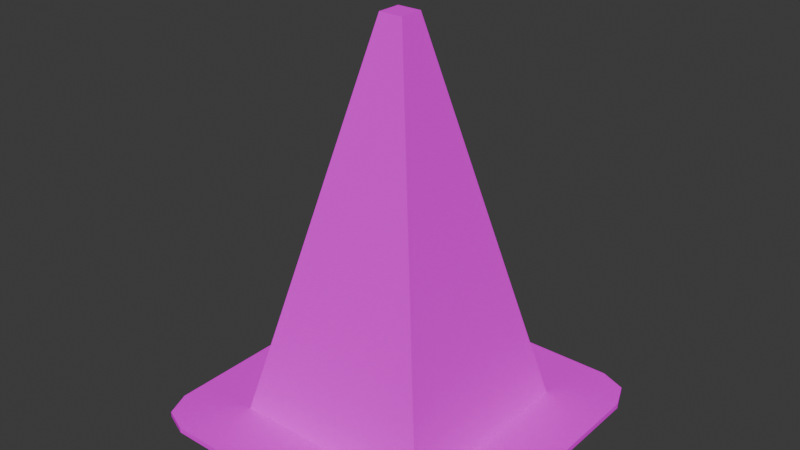 # Source: Cone.blend  (saved by Blender 4.1.24; exported with 4.5.12 LTS)
import bpy
from mathutils import Matrix  # noqa: F401  (used for matrix-valued properties, if any)

bpy.ops.wm.read_factory_settings(use_empty=True)
scene = bpy.context.scene
scene.name = 'Scene'

# ---- collections
col_collection = bpy.data.collections.new('Collection'); scene.collection.children.link(col_collection)

# ---- images (referenced by path relative to the original .blend; pixels are not part of the script)
import os
ASSET_DIR = os.environ.get("B2B_ASSET_DIR", "")  # directory of the original .blend (textures are referenced by path, not embedded)
HERE = os.path.dirname(os.path.abspath(__file__))  # packed textures are extracted next to this script under _unpacked/

def load_image(name, relpath, width, height, colorspace="sRGB"):
    """Load a texture the original file referenced (path relative to the .blend, or extracted next to this script)."""
    p = next((c for c in (os.path.join(HERE, relpath), os.path.join(ASSET_DIR, relpath)) if relpath and os.path.exists(c)), "")
    if p:
        img = bpy.data.images.load(p, check_existing=True)
        img.name = name
    else:  # same state as the original file: an image datablock whose file is absent (Cycles renders it pink)
        img = bpy.data.images.new(name, width, height)
        img.source = "FILE"
        img.filepath = "//" + (relpath or name)
    img.colorspace_settings.name = colorspace
    return img
img_cone_island_joy_16_1x_png = load_image('Cone_island-joy-16-1x.png', 'Cone_island-joy-16-1x.png', 1024, 1024, 'sRGB')

# ---- materials (node trees are filled in below, after node groups)
mat_conematerial = bpy.data.materials.new('ConeMaterial')
mat_conematerial.alpha_threshold = 0.0
mat_conematerial.use_transparent_shadow = False
mat_conematerial.roughness = 0.5
mat_conematerial.line_color = (0.0, 0.0, 0.0, 1.0)

# ---- material node trees
mat_conematerial.use_nodes = True; mat_conematerial.node_tree.nodes.clear()
_N = mat_conematerial.node_tree.nodes; _L = mat_conematerial.node_tree.links
n0 = _N.new('ShaderNodeOutputMaterial'); n0.name = 'Material Output'; n0.location = (300, 300)
n1 = _N.new('ShaderNodeBsdfPrincipled'); n1.name = 'Principled BSDF'; n1.location = (-22, 314)
n1.inputs[2].default_value = 0.4318
n1.inputs[3].default_value = 1.0
n2 = _N.new('ShaderNodeTexImage'); n2.name = 'Imagen'; n2.location = (-399, 300)
n2.image = img_cone_island_joy_16_1x_png
_L.new(n1.outputs[0], n0.inputs[0])
_L.new(n2.outputs[0], n1.inputs[0])
n0.is_active_output = True

# ---- world
world_world = bpy.data.worlds.new('World'); scene.world = world_world
world_world.use_nodes = True; world_world.node_tree.nodes.clear()
_N = world_world.node_tree.nodes; _L = world_world.node_tree.links
n0 = _N.new('ShaderNodeOutputWorld'); n0.name = 'World Output'; n0.location = (300, 300)
n1 = _N.new('ShaderNodeBackground'); n1.name = 'Background'; n1.location = (10, 300)
n1.inputs[0].default_value = (0.05088, 0.05088, 0.05088, 1.0)
_L.new(n1.outputs[0], n0.inputs[0])
n0.is_active_output = True
world_world.color = (0.05088, 0.05088, 0.05088)
world_world.use_sun_shadow = False
world_world.sun_shadow_jitter_overblur = 0.0

# ---- meshes
me_cube = bpy.data.meshes.new('Cube')
me_cube.from_pydata([(0.1132, 0.1132, 2.621), (0.9559, 0.9559, -1.0), (0.1132, -0.1132, 2.621), (0.9559, -0.9559, -1.0), (-0.1132, 0.1132, 2.621), (-0.9559, 0.9559, -1.0), (-0.1132, -0.1132, 2.621), (-0.9559, -0.9559, -1.0), (-0.9559, 0.9559, -1.049), (-0.9559, -0.9559, -1.049), (0.9559, 0.9559, -1.049), (0.9559, -0.9559, -1.049), (-1.215, 1.554, -1.0), (-1.554, 1.215, -1.0), (-1.315, 1.315, -1.0), (-1.455, 1.455, -1.0), (-1.554, -1.215, -1.0), (-1.215, -1.554, -1.0), (-1.315, -1.315, -1.0), (-1.455, -1.455, -1.0), (1.554, 1.215, -1.0), (1.215, 1.554, -1.0), (1.315, 1.315, -1.0), (1.455, 1.455, -1.0), (1.215, -1.554, -1.0), (1.554, -1.215, -1.0), (1.315, -1.315, -1.0), (1.455, -1.455, -1.0), (-1.554, 1.215, -1.049), (-1.215, 1.554, -1.049), (-1.315, 1.315, -1.049), (-1.455, 1.455, -1.049), (-1.215, -1.554, -1.049), (-1.554, -1.215, -1.049), (-1.315, -1.315, -1.049), (-1.455, -1.455, -1.049), (1.215, 1.554, -1.049), (1.554, 1.215, -1.049), (1.315, 1.315, -1.049), (1.455, 1.455, -1.049), (1.554, -1.215, -1.049), (1.215, -1.554, -1.049), (1.315, -1.315, -1.049), (1.455, -1.455, -1.049), (0.2818, 0.2818, 1.897), (0.4503, 0.4503, 1.173), (0.6188, 0.6188, 0.4483), (0.7874, 0.7874, -0.2758), (-0.7874, -0.7874, -0.2758), (-0.6188, -0.6188, 0.4483), (-0.4503, -0.4503, 1.173), (-0.2818, -0.2818, 1.897), (0.2818, -0.2818, 1.897), (0.4503, -0.4503, 1.173), (0.6188, -0.6188, 0.4483), (0.7874, -0.7874, -0.2758), (-0.2818, 0.2818, 1.897), (-0.4503, 0.4503, 1.173), (-0.6188, 0.6188, 0.4483), (-0.7874, 0.7874, -0.2758)], [], [(0, 4, 6, 2), (52, 2, 6, 51), (51, 6, 4, 56), (8, 9, 34, 33, 28, 30), (44, 0, 2, 52), (56, 4, 0, 44), (8, 10, 11, 9), (12, 21, 36, 29), (9, 11, 42, 41, 32, 34), (16, 13, 28, 33), (20, 25, 40, 37), (3, 7, 18, 17, 24, 26), (1, 3, 26, 25, 20, 22), (11, 10, 38, 37, 40, 42), (10, 8, 30, 29, 36, 38), (7, 5, 14, 13, 16, 18), (24, 17, 32, 41), (12, 15, 14), (15, 13, 14), (16, 19, 18), (19, 17, 18), (20, 23, 22), (23, 21, 22), (24, 27, 26), (27, 25, 26), (28, 31, 30), (31, 29, 30), (32, 35, 34), (35, 33, 34), (36, 39, 38), (39, 37, 38), (40, 43, 42), (43, 41, 42), (20, 37, 39, 23), (23, 39, 36, 21), (28, 13, 15, 31), (31, 15, 12, 29), (16, 33, 35, 19), (19, 35, 32, 17), (40, 25, 27, 43), (43, 27, 24, 41), (5, 1, 22, 21, 12, 14), (5, 59, 47, 1), (59, 58, 46, 47), (58, 57, 45, 46), (57, 56, 44, 45), (1, 47, 55, 3), (47, 46, 54, 55), (46, 45, 53, 54), (45, 44, 52, 53), (7, 48, 59, 5), (48, 49, 58, 59), (49, 50, 57, 58), (50, 51, 56, 57), (3, 55, 48, 7), (55, 54, 49, 48), (54, 53, 50, 49), (53, 52, 51, 50)])
_uv = me_cube.uv_layers.new(name='UVMap')
_uv.uv.foreach_set('vector', [0.5885, 0.6295, 0.5885, 0.6336, 0.5864, 0.6336, 0.5864, 0.6295, 0.5864, 0.5497, 0.591, 0.5593, 0.5914, 0.5608, 0.5864, 0.5697, 0.5864, 0.5697, 0.5914, 0.5608, 0.5922, 0.5601, 0.5968, 0.5697, 0.5869, 0.4435, 0.5864, 0.4054, 0.591, 0.3998, 0.5928, 0.4028, 0.5927, 0.4411, 0.5916, 0.444, 0.5968, 0.5497, 0.5918, 0.5586, 0.591, 0.5593, 0.5864, 0.5497, 0.5968, 0.5697, 0.5922, 0.5601, 0.5918, 0.5586, 0.5968, 0.5497, 0.597, 0.4211, 0.5914, 0.4192, 0.5926, 0.4501, 0.5968, 0.4637, 0.5929, 0.4471, 0.5928, 0.4853, 0.5924, 0.4852, 0.5926, 0.447, 0.5968, 0.4637, 0.5926, 0.4501, 0.592, 0.4545, 0.592, 0.4576, 0.5964, 0.4763, 0.597, 0.4742, 0.5932, 0.4029, 0.593, 0.4411, 0.5927, 0.4411, 0.5928, 0.4028, 0.5897, 0.4217, 0.5915, 0.454, 0.5916, 0.4536, 0.5898, 0.4214, 0.5906, 0.4645, 0.5952, 0.487, 0.5965, 0.4819, 0.5964, 0.477, 0.592, 0.4581, 0.5916, 0.4574, 0.5885, 0.4294, 0.5906, 0.4645, 0.5916, 0.4574, 0.5915, 0.454, 0.5897, 0.4217, 0.5891, 0.4207, 0.5926, 0.4501, 0.5914, 0.4192, 0.59, 0.4173, 0.5898, 0.4214, 0.5916, 0.4536, 0.592, 0.4545, 0.5864, 0.4818, 0.5869, 0.4435, 0.5916, 0.444, 0.5926, 0.447, 0.5924, 0.4852, 0.5904, 0.4879, 0.5992, 0.4063, 0.5987, 0.4446, 0.594, 0.4442, 0.593, 0.4411, 0.5932, 0.4029, 0.5952, 0.4002, 0.592, 0.4581, 0.5964, 0.477, 0.5964, 0.4763, 0.592, 0.4576, 0.5929, 0.4471, 0.5929, 0.4441, 0.594, 0.4442, 0.5929, 0.4441, 0.593, 0.4411, 0.594, 0.4442, 0.5932, 0.4029, 0.5934, 0.3983, 0.5952, 0.4002, 0.597, 0.4793, 0.5964, 0.477, 0.5965, 0.4819, 0.5897, 0.4217, 0.5894, 0.4177, 0.5891, 0.4207, 0.5927, 0.4899, 0.5928, 0.4853, 0.5946, 0.4883, 0.592, 0.4581, 0.5917, 0.4561, 0.5916, 0.4574, 0.5917, 0.4561, 0.5915, 0.454, 0.5916, 0.4574, 0.5927, 0.4411, 0.5927, 0.444, 0.5916, 0.444, 0.5927, 0.444, 0.5926, 0.447, 0.5916, 0.444, 0.5964, 0.4763, 0.597, 0.4784, 0.597, 0.4742, 0.5929, 0.3982, 0.5928, 0.4028, 0.591, 0.3998, 0.5924, 0.4852, 0.5922, 0.4898, 0.5904, 0.4879, 0.5895, 0.4173, 0.5898, 0.4214, 0.59, 0.4173, 0.5916, 0.4536, 0.5918, 0.4557, 0.592, 0.4545, 0.5918, 0.4557, 0.592, 0.4576, 0.592, 0.4545, 0.5897, 0.4217, 0.5898, 0.4214, 0.5895, 0.4173, 0.5894, 0.4177, 0.5927, 0.4899, 0.5922, 0.4898, 0.5924, 0.4852, 0.5928, 0.4853, 0.5927, 0.4411, 0.593, 0.4411, 0.5929, 0.4441, 0.5927, 0.444, 0.5927, 0.444, 0.5929, 0.4441, 0.5929, 0.4471, 0.5926, 0.447, 0.5932, 0.4029, 0.5928, 0.4028, 0.5929, 0.3982, 0.5934, 0.3983, 0.597, 0.4793, 0.597, 0.4784, 0.5964, 0.4763, 0.5964, 0.477, 0.5916, 0.4536, 0.5915, 0.454, 0.5917, 0.4561, 0.5918, 0.4557, 0.5918, 0.4557, 0.5917, 0.4561, 0.592, 0.4581, 0.592, 0.4576, 0.5987, 0.4446, 0.5992, 0.4827, 0.5946, 0.4883, 0.5928, 0.4853, 0.5929, 0.4471, 0.594, 0.4442, 0.5904, 0.5992, 0.5921, 0.5829, 0.5925, 0.5618, 0.5904, 0.5491, 0.0118, 0.8234, 0.02537, 0.6443, 0.03915, 0.6219, 0.0504, 0.8466, 0.5887, 0.5443, 0.5919, 0.5324, 0.5942, 0.5307, 0.5969, 0.5453, 0.04751, 0.6672, 0.03779, 0.4839, 0.03621, 0.4137, 0.04751, 0.2561, 0.5904, 0.5491, 0.5925, 0.5618, 0.5953, 0.5631, 0.597, 0.5468, 0.0504, 0.8466, 0.03915, 0.6219, 0.03684, 0.4032, 0.0504, 0.2241, 0.5969, 0.5453, 0.5942, 0.5307, 0.5937, 0.521, 0.5969, 0.5091, 0.04751, 0.2561, 0.03621, 0.4137, 0.03171, 0.4339, 0.02199, 0.2505, 0.597, 0.597, 0.595, 0.5842, 0.5921, 0.5829, 0.5904, 0.5992, 0.0118, 0.2009, 0.02305, 0.4256, 0.02537, 0.6443, 0.0118, 0.8234, 0.5887, 0.5081, 0.5914, 0.5227, 0.5919, 0.5324, 0.5887, 0.5443, 0.02199, 0.6616, 0.0333, 0.504, 0.03779, 0.4839, 0.04751, 0.6672, 0.597, 0.5468, 0.5953, 0.5631, 0.595, 0.5842, 0.597, 0.597, 0.0504, 0.2241, 0.03684, 0.4032, 0.02305, 0.4256, 0.0118, 0.2009, 0.5969, 0.5091, 0.5937, 0.521, 0.5914, 0.5227, 0.5887, 0.5081, 0.02199, 0.2505, 0.03171, 0.4339, 0.0333, 0.504, 0.02199, 0.6616])
me_cube.materials.append(mat_conematerial)
me_cube.use_mirror_vertex_groups = False
me_cube.update()

# ---- objects
ob_cube = bpy.data.objects.new('Cube', me_cube)

# ---- transforms, parenting, visibility, modifiers, constraints
ob_cube.location = (0.0, 0.0, 0.2937)
ob_cube.scale = (0.2736, 0.2736, 0.2736)
ob_cube.lock_rotations_4d = False
ob_cube.empty_display_type = 'ARROWS'
ob_cube.lineart.crease_threshold = 0.0

# ---- collection membership
col_collection.objects.link(ob_cube)

# ---- scene / render settings (as saved in the file)
scene.frame_start = 1; scene.frame_end = 250; scene.frame_set(28)
scene.render.engine = 'BLENDER_EEVEE_NEXT'
scene.cycles.sampling_pattern = 'TABULATED_SOBOL'
scene.eevee.ray_tracing_options.trace_max_roughness = 0.0
bpy.context.view_layer.update()

# ---- added for rendering (the .blend has no active camera and no usable light): camera, sun
cam_auto = bpy.data.cameras.new('AutoCamera')
cam_auto.lens = 50.0
cam_auto.sensor_width = 36.0
cam_auto.clip_end = 1000.0
ob_auto_camera = bpy.data.objects.new('AutoCamera', cam_auto)
scene.collection.objects.link(ob_auto_camera)
ob_auto_camera.location = (1.44957, -1.73948, 1.66845)
ob_auto_camera.rotation_euler = (1.09748, -7.21219e-08, 0.694738)
scene.camera = ob_auto_camera
light_auto_sun = bpy.data.lights.new('AutoSun', 'SUN')
light_auto_sun.energy = 3.0
light_auto_sun.angle = 0.0523599
ob_auto_sun = bpy.data.objects.new('AutoSun', light_auto_sun)
scene.collection.objects.link(ob_auto_sun)
ob_auto_sun.rotation_euler = (0.872665, 0.174533, 0.523599)
bpy.context.view_layer.update()
